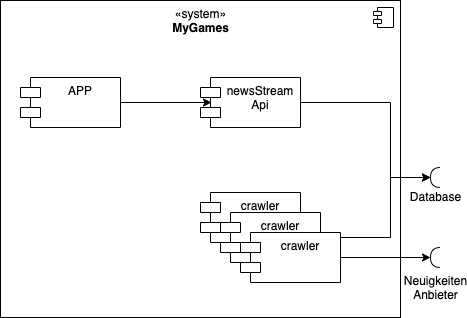

The diagram above was exported from draw.io. Its source (the exported page's mxGraphModel, read from the mxfile embedded in the PNG):
<mxGraphModel dx="619" dy="315" grid="1" gridSize="10" guides="1" tooltips="1" connect="1" arrows="1" fold="1" page="1" pageScale="1" pageWidth="827" pageHeight="1169" math="0" shadow="0">
  <root>
    <mxCell id="0" />
    <mxCell id="1" parent="0" />
    <mxCell id="uF51QiQUcUySrXaMvlEH-1" value="«system»&lt;br&gt;&lt;b&gt;MyGames&lt;/b&gt;" style="html=1;dropTarget=0;verticalAlign=top;" parent="1" vertex="1">
      <mxGeometry x="100" y="163" width="400" height="317" as="geometry" />
    </mxCell>
    <mxCell id="uF51QiQUcUySrXaMvlEH-2" value="" style="shape=module;jettyWidth=8;jettyHeight=4;" parent="uF51QiQUcUySrXaMvlEH-1" vertex="1">
      <mxGeometry x="1" width="20" height="20" relative="1" as="geometry">
        <mxPoint x="-27" y="7" as="offset" />
      </mxGeometry>
    </mxCell>
    <mxCell id="uF51QiQUcUySrXaMvlEH-13" style="edgeStyle=orthogonalEdgeStyle;rounded=0;orthogonalLoop=1;jettySize=auto;html=1;entryX=0.11;entryY=0.5;entryDx=0;entryDy=0;entryPerimeter=0;" parent="1" source="uF51QiQUcUySrXaMvlEH-3" target="19" edge="1">
      <mxGeometry relative="1" as="geometry">
        <mxPoint x="300" y="265" as="targetPoint" />
      </mxGeometry>
    </mxCell>
    <mxCell id="uF51QiQUcUySrXaMvlEH-3" value="APP" style="shape=module;align=left;spacingLeft=20;align=center;verticalAlign=top;" parent="1" vertex="1">
      <mxGeometry x="120" y="240" width="100" height="50" as="geometry" />
    </mxCell>
    <mxCell id="11" value="Database" style="shape=requiredInterface;html=1;verticalLabelPosition=bottom;direction=west;" parent="1" vertex="1">
      <mxGeometry x="530" y="330" width="10" height="20" as="geometry" />
    </mxCell>
    <mxCell id="27" style="edgeStyle=orthogonalEdgeStyle;rounded=0;orthogonalLoop=1;jettySize=auto;html=1;" parent="1" source="19" edge="1">
      <mxGeometry relative="1" as="geometry">
        <mxPoint x="530" y="340" as="targetPoint" />
        <Array as="points">
          <mxPoint x="490" y="265" />
          <mxPoint x="490" y="340" />
        </Array>
      </mxGeometry>
    </mxCell>
    <mxCell id="19" value="newsStream&#10;Api" style="shape=module;align=left;spacingLeft=20;align=center;verticalAlign=top;" parent="1" vertex="1">
      <mxGeometry x="300" y="240" width="100" height="50" as="geometry" />
    </mxCell>
    <mxCell id="22" value="crawler" style="shape=module;align=left;spacingLeft=20;align=center;verticalAlign=top;" parent="1" vertex="1">
      <mxGeometry x="300" y="355" width="100" height="50" as="geometry" />
    </mxCell>
    <mxCell id="28" style="edgeStyle=orthogonalEdgeStyle;rounded=0;orthogonalLoop=1;jettySize=auto;html=1;" parent="1" source="24" edge="1">
      <mxGeometry relative="1" as="geometry">
        <mxPoint x="530" y="340" as="targetPoint" />
        <Array as="points">
          <mxPoint x="490" y="400" />
          <mxPoint x="490" y="340" />
        </Array>
      </mxGeometry>
    </mxCell>
    <mxCell id="24" value="crawler" style="shape=module;align=left;spacingLeft=20;align=center;verticalAlign=top;" parent="1" vertex="1">
      <mxGeometry x="320" y="375" width="100" height="50" as="geometry" />
    </mxCell>
    <mxCell id="30" style="edgeStyle=orthogonalEdgeStyle;rounded=0;orthogonalLoop=1;jettySize=auto;html=1;entryX=1;entryY=0.5;entryDx=0;entryDy=0;entryPerimeter=0;" parent="1" source="26" target="29" edge="1">
      <mxGeometry relative="1" as="geometry" />
    </mxCell>
    <mxCell id="26" value="crawler" style="shape=module;align=left;spacingLeft=20;align=center;verticalAlign=top;" parent="1" vertex="1">
      <mxGeometry x="340" y="395" width="100" height="50" as="geometry" />
    </mxCell>
    <mxCell id="29" value="Neuigkeiten&lt;br&gt;Anbieter" style="shape=requiredInterface;html=1;verticalLabelPosition=bottom;direction=west;verticalAlign=top;" parent="1" vertex="1">
      <mxGeometry x="530" y="410" width="10" height="20" as="geometry" />
    </mxCell>
  </root>
</mxGraphModel>